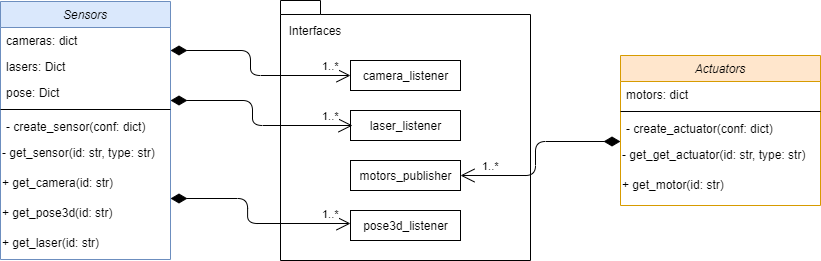

The diagram above was exported from draw.io. Its source (the exported page's mxGraphModel, read from the mxfile embedded in the PNG):
<mxGraphModel dx="1096" dy="752" grid="1" gridSize="10" guides="1" tooltips="1" connect="1" arrows="1" fold="1" page="1" pageScale="1" pageWidth="827" pageHeight="1169" math="0" shadow="0">
  <root>
    <mxCell id="WIyWlLk6GJQsqaUBKTNV-0" />
    <mxCell id="WIyWlLk6GJQsqaUBKTNV-1" parent="WIyWlLk6GJQsqaUBKTNV-0" />
    <mxCell id="8Lu5MxDDOFGnUzJLOiae-25" value="" style="group" vertex="1" connectable="0" parent="WIyWlLk6GJQsqaUBKTNV-1">
      <mxGeometry x="330" y="405" width="250" height="260" as="geometry" />
    </mxCell>
    <mxCell id="8Lu5MxDDOFGnUzJLOiae-0" value="" style="shape=folder;fontStyle=1;spacingTop=10;tabWidth=40;tabHeight=14;tabPosition=left;html=1;" vertex="1" parent="8Lu5MxDDOFGnUzJLOiae-25">
      <mxGeometry width="250" height="260" as="geometry" />
    </mxCell>
    <mxCell id="8Lu5MxDDOFGnUzJLOiae-19" value="camera_listener" style="html=1;" vertex="1" parent="8Lu5MxDDOFGnUzJLOiae-25">
      <mxGeometry x="70" y="60" width="110" height="30" as="geometry" />
    </mxCell>
    <mxCell id="8Lu5MxDDOFGnUzJLOiae-20" value="laser_listener" style="html=1;" vertex="1" parent="8Lu5MxDDOFGnUzJLOiae-25">
      <mxGeometry x="70" y="110" width="110" height="30" as="geometry" />
    </mxCell>
    <mxCell id="8Lu5MxDDOFGnUzJLOiae-21" value="motors_publisher" style="html=1;" vertex="1" parent="8Lu5MxDDOFGnUzJLOiae-25">
      <mxGeometry x="70" y="160" width="110" height="30" as="geometry" />
    </mxCell>
    <mxCell id="8Lu5MxDDOFGnUzJLOiae-23" value="pose3d_listener" style="html=1;" vertex="1" parent="8Lu5MxDDOFGnUzJLOiae-25">
      <mxGeometry x="70" y="210" width="110" height="30" as="geometry" />
    </mxCell>
    <mxCell id="8Lu5MxDDOFGnUzJLOiae-24" value="Interfaces" style="text;html=1;strokeColor=none;fillColor=none;align=center;verticalAlign=middle;whiteSpace=wrap;rounded=0;" vertex="1" parent="8Lu5MxDDOFGnUzJLOiae-25">
      <mxGeometry y="20" width="70" height="20" as="geometry" />
    </mxCell>
    <mxCell id="zkfFHV4jXpPFQw0GAbJ--0" value="Sensors" style="swimlane;fontStyle=2;align=center;verticalAlign=top;childLayout=stackLayout;horizontal=1;startSize=26;horizontalStack=0;resizeParent=1;resizeLast=0;collapsible=1;marginBottom=0;rounded=0;shadow=0;strokeWidth=1;fillColor=#dae8fc;strokeColor=#6c8ebf;" parent="WIyWlLk6GJQsqaUBKTNV-1" vertex="1">
      <mxGeometry x="50" y="406" width="170" height="258" as="geometry">
        <mxRectangle x="220" y="120" width="160" height="26" as="alternateBounds" />
      </mxGeometry>
    </mxCell>
    <mxCell id="8Lu5MxDDOFGnUzJLOiae-3" value="cameras: dict" style="text;align=left;verticalAlign=top;spacingLeft=4;spacingRight=4;overflow=hidden;rotatable=0;points=[[0,0.5],[1,0.5]];portConstraint=eastwest;" vertex="1" parent="zkfFHV4jXpPFQw0GAbJ--0">
      <mxGeometry y="26" width="170" height="26" as="geometry" />
    </mxCell>
    <mxCell id="zkfFHV4jXpPFQw0GAbJ--2" value="lasers: Dict" style="text;align=left;verticalAlign=top;spacingLeft=4;spacingRight=4;overflow=hidden;rotatable=0;points=[[0,0.5],[1,0.5]];portConstraint=eastwest;rounded=0;shadow=0;html=0;" parent="zkfFHV4jXpPFQw0GAbJ--0" vertex="1">
      <mxGeometry y="52" width="170" height="26" as="geometry" />
    </mxCell>
    <mxCell id="zkfFHV4jXpPFQw0GAbJ--3" value="pose: Dict" style="text;align=left;verticalAlign=top;spacingLeft=4;spacingRight=4;overflow=hidden;rotatable=0;points=[[0,0.5],[1,0.5]];portConstraint=eastwest;rounded=0;shadow=0;html=0;" parent="zkfFHV4jXpPFQw0GAbJ--0" vertex="1">
      <mxGeometry y="78" width="170" height="26" as="geometry" />
    </mxCell>
    <mxCell id="zkfFHV4jXpPFQw0GAbJ--4" value="" style="line;html=1;strokeWidth=1;align=left;verticalAlign=middle;spacingTop=-1;spacingLeft=3;spacingRight=3;rotatable=0;labelPosition=right;points=[];portConstraint=eastwest;" parent="zkfFHV4jXpPFQw0GAbJ--0" vertex="1">
      <mxGeometry y="104" width="170" height="8" as="geometry" />
    </mxCell>
    <mxCell id="8Lu5MxDDOFGnUzJLOiae-4" value="- create_sensor(conf: dict)" style="text;align=left;verticalAlign=top;spacingLeft=4;spacingRight=4;overflow=hidden;rotatable=0;points=[[0,0.5],[1,0.5]];portConstraint=eastwest;" vertex="1" parent="zkfFHV4jXpPFQw0GAbJ--0">
      <mxGeometry y="112" width="170" height="26" as="geometry" />
    </mxCell>
    <mxCell id="8Lu5MxDDOFGnUzJLOiae-5" value="&lt;span&gt;- get_sensor(id: str, type: str)&lt;/span&gt;" style="text;whiteSpace=wrap;html=1;" vertex="1" parent="zkfFHV4jXpPFQw0GAbJ--0">
      <mxGeometry y="138" width="170" height="30" as="geometry" />
    </mxCell>
    <mxCell id="8Lu5MxDDOFGnUzJLOiae-6" value="&lt;span&gt;+ get_camera(id: str)&lt;/span&gt;" style="text;whiteSpace=wrap;html=1;" vertex="1" parent="zkfFHV4jXpPFQw0GAbJ--0">
      <mxGeometry y="168" width="170" height="30" as="geometry" />
    </mxCell>
    <mxCell id="8Lu5MxDDOFGnUzJLOiae-8" value="+ get_pose3d(id: str)&lt;div style=&quot;padding: 0px ; margin: 0px&quot;&gt;&lt;br style=&quot;padding: 0px ; margin: 0px&quot;&gt;&lt;/div&gt;" style="text;whiteSpace=wrap;html=1;" vertex="1" parent="zkfFHV4jXpPFQw0GAbJ--0">
      <mxGeometry y="198" width="170" height="30" as="geometry" />
    </mxCell>
    <mxCell id="8Lu5MxDDOFGnUzJLOiae-7" value="&lt;span&gt;+ get_laser(id: str)&lt;/span&gt;" style="text;whiteSpace=wrap;html=1;" vertex="1" parent="zkfFHV4jXpPFQw0GAbJ--0">
      <mxGeometry y="228" width="170" height="30" as="geometry" />
    </mxCell>
    <mxCell id="8Lu5MxDDOFGnUzJLOiae-9" value="Actuators" style="swimlane;fontStyle=2;align=center;verticalAlign=top;childLayout=stackLayout;horizontal=1;startSize=26;horizontalStack=0;resizeParent=1;resizeLast=0;collapsible=1;marginBottom=0;rounded=0;shadow=0;strokeWidth=1;fillColor=#ffe6cc;strokeColor=#d79b00;" vertex="1" parent="WIyWlLk6GJQsqaUBKTNV-1">
      <mxGeometry x="670" y="460" width="200" height="150" as="geometry">
        <mxRectangle x="220" y="120" width="160" height="26" as="alternateBounds" />
      </mxGeometry>
    </mxCell>
    <mxCell id="8Lu5MxDDOFGnUzJLOiae-10" value="motors: dict" style="text;align=left;verticalAlign=top;spacingLeft=4;spacingRight=4;overflow=hidden;rotatable=0;points=[[0,0.5],[1,0.5]];portConstraint=eastwest;" vertex="1" parent="8Lu5MxDDOFGnUzJLOiae-9">
      <mxGeometry y="26" width="200" height="26" as="geometry" />
    </mxCell>
    <mxCell id="8Lu5MxDDOFGnUzJLOiae-13" value="" style="line;html=1;strokeWidth=1;align=left;verticalAlign=middle;spacingTop=-1;spacingLeft=3;spacingRight=3;rotatable=0;labelPosition=right;points=[];portConstraint=eastwest;" vertex="1" parent="8Lu5MxDDOFGnUzJLOiae-9">
      <mxGeometry y="52" width="200" height="8" as="geometry" />
    </mxCell>
    <mxCell id="8Lu5MxDDOFGnUzJLOiae-14" value="- create_actuator(conf: dict)" style="text;align=left;verticalAlign=top;spacingLeft=4;spacingRight=4;overflow=hidden;rotatable=0;points=[[0,0.5],[1,0.5]];portConstraint=eastwest;" vertex="1" parent="8Lu5MxDDOFGnUzJLOiae-9">
      <mxGeometry y="60" width="200" height="26" as="geometry" />
    </mxCell>
    <mxCell id="8Lu5MxDDOFGnUzJLOiae-15" value="&lt;span&gt;- get_get_actuator(id: str, type: str)&lt;/span&gt;" style="text;whiteSpace=wrap;html=1;" vertex="1" parent="8Lu5MxDDOFGnUzJLOiae-9">
      <mxGeometry y="86" width="200" height="30" as="geometry" />
    </mxCell>
    <mxCell id="8Lu5MxDDOFGnUzJLOiae-16" value="&lt;span&gt;+ get_motor(id: str)&lt;/span&gt;" style="text;whiteSpace=wrap;html=1;" vertex="1" parent="8Lu5MxDDOFGnUzJLOiae-9">
      <mxGeometry y="116" width="200" height="30" as="geometry" />
    </mxCell>
    <mxCell id="8Lu5MxDDOFGnUzJLOiae-29" value="1..*" style="endArrow=open;html=1;endSize=12;startArrow=diamondThin;startSize=14;startFill=1;edgeStyle=orthogonalEdgeStyle;align=left;verticalAlign=bottom;exitX=0;exitY=0;exitDx=0;exitDy=0;entryX=0;entryY=0;entryDx=0;entryDy=0;" edge="1" parent="8Lu5MxDDOFGnUzJLOiae-9" source="8Lu5MxDDOFGnUzJLOiae-15">
      <mxGeometry x="0.7938" relative="1" as="geometry">
        <mxPoint x="-60" y="250" as="sourcePoint" />
        <mxPoint x="-160" y="120.00999999999999" as="targetPoint" />
        <Array as="points">
          <mxPoint x="-85" y="86" />
          <mxPoint x="-85" y="120" />
        </Array>
        <mxPoint as="offset" />
      </mxGeometry>
    </mxCell>
    <mxCell id="8Lu5MxDDOFGnUzJLOiae-27" value="1..*" style="endArrow=open;html=1;endSize=12;startArrow=diamondThin;startSize=14;startFill=1;edgeStyle=orthogonalEdgeStyle;align=left;verticalAlign=bottom;" edge="1" parent="WIyWlLk6GJQsqaUBKTNV-1" source="zkfFHV4jXpPFQw0GAbJ--3">
      <mxGeometry x="0.6908" relative="1" as="geometry">
        <mxPoint x="226.93000000000006" y="505.01" as="sourcePoint" />
        <mxPoint x="402" y="530" as="targetPoint" />
        <Array as="points">
          <mxPoint x="302" y="505" />
          <mxPoint x="302" y="530" />
        </Array>
        <mxPoint as="offset" />
      </mxGeometry>
    </mxCell>
    <mxCell id="8Lu5MxDDOFGnUzJLOiae-28" value="1..*" style="endArrow=open;html=1;endSize=12;startArrow=diamondThin;startSize=14;startFill=1;edgeStyle=orthogonalEdgeStyle;align=left;verticalAlign=bottom;" edge="1" parent="WIyWlLk6GJQsqaUBKTNV-1">
      <mxGeometry x="0.7073" relative="1" as="geometry">
        <mxPoint x="220" y="603" as="sourcePoint" />
        <mxPoint x="400" y="628" as="targetPoint" />
        <Array as="points">
          <mxPoint x="297.07" y="603" />
          <mxPoint x="297.07" y="628" />
        </Array>
        <mxPoint as="offset" />
      </mxGeometry>
    </mxCell>
    <mxCell id="8Lu5MxDDOFGnUzJLOiae-26" value="1..*" style="endArrow=open;html=1;endSize=12;startArrow=diamondThin;startSize=14;startFill=1;edgeStyle=orthogonalEdgeStyle;align=left;verticalAlign=bottom;entryX=0;entryY=0.5;entryDx=0;entryDy=0;" edge="1" parent="WIyWlLk6GJQsqaUBKTNV-1" target="8Lu5MxDDOFGnUzJLOiae-19">
      <mxGeometry x="0.7073" relative="1" as="geometry">
        <mxPoint x="220" y="455" as="sourcePoint" />
        <mxPoint x="330" y="580" as="targetPoint" />
        <Array as="points">
          <mxPoint x="300" y="455" />
          <mxPoint x="300" y="480" />
        </Array>
        <mxPoint as="offset" />
      </mxGeometry>
    </mxCell>
  </root>
</mxGraphModel>